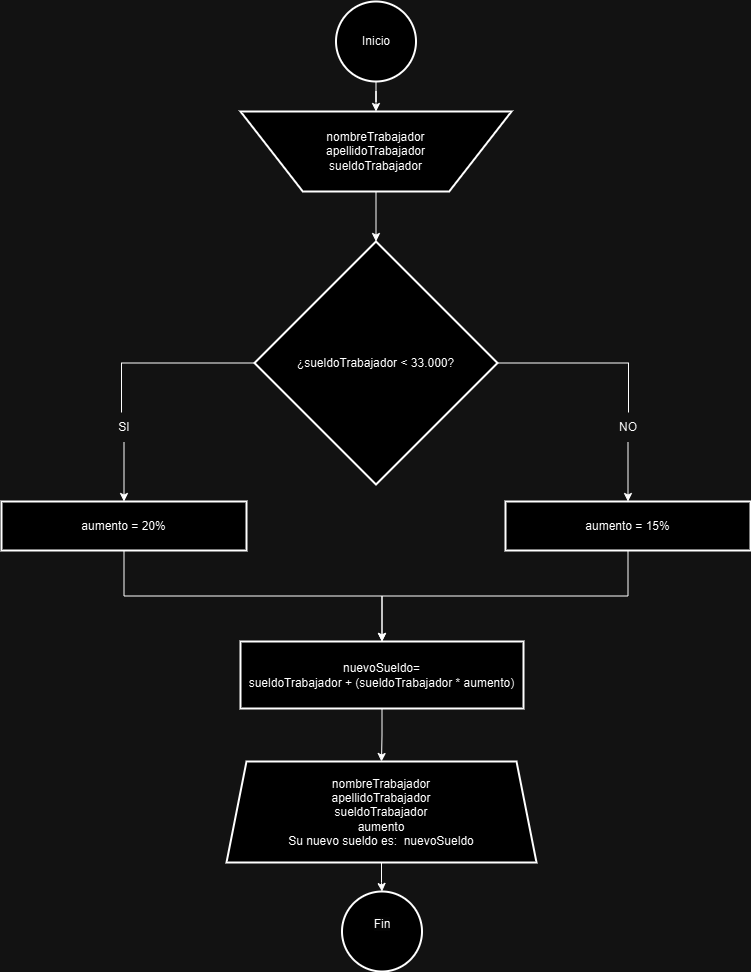

The diagram above was exported from draw.io. Its source (the exported page's mxGraphModel, read from the mxfile embedded in the PNG):
<mxGraphModel dx="1426" dy="747" grid="1" gridSize="10" guides="1" tooltips="1" connect="1" arrows="1" fold="1" page="1" pageScale="1" pageWidth="827" pageHeight="1169" math="0" shadow="0">
  <root>
    <mxCell id="0" />
    <mxCell id="1" parent="0" />
    <mxCell id="2T1-15OQDloyxSKwREAh-33" value="" style="edgeStyle=orthogonalEdgeStyle;rounded=0;orthogonalLoop=1;jettySize=auto;html=1;" edge="1" parent="1" source="2T1-15OQDloyxSKwREAh-34" target="2T1-15OQDloyxSKwREAh-6">
      <mxGeometry relative="1" as="geometry" />
    </mxCell>
    <mxCell id="2T1-15OQDloyxSKwREAh-36" value="" style="edgeStyle=orthogonalEdgeStyle;rounded=0;orthogonalLoop=1;jettySize=auto;html=1;endArrow=none;endFill=0;" edge="1" parent="1" source="2T1-15OQDloyxSKwREAh-5" target="2T1-15OQDloyxSKwREAh-34">
      <mxGeometry relative="1" as="geometry">
        <Array as="points">
          <mxPoint x="146" y="372" />
        </Array>
      </mxGeometry>
    </mxCell>
    <mxCell id="2T1-15OQDloyxSKwREAh-38" value="" style="edgeStyle=orthogonalEdgeStyle;rounded=0;orthogonalLoop=1;jettySize=auto;html=1;endArrow=none;endFill=0;" edge="1" parent="1" source="2T1-15OQDloyxSKwREAh-5" target="2T1-15OQDloyxSKwREAh-37">
      <mxGeometry relative="1" as="geometry">
        <Array as="points">
          <mxPoint x="653" y="372" />
        </Array>
      </mxGeometry>
    </mxCell>
    <mxCell id="2T1-15OQDloyxSKwREAh-5" value="¿sueldoTrabajador &lt; 33.000?" style="rhombus;strokeWidth=2;whiteSpace=wrap;" vertex="1" parent="1">
      <mxGeometry x="279" y="250" width="243" height="243" as="geometry" />
    </mxCell>
    <mxCell id="2T1-15OQDloyxSKwREAh-41" value="" style="edgeStyle=orthogonalEdgeStyle;rounded=0;orthogonalLoop=1;jettySize=auto;html=1;" edge="1" parent="1" source="2T1-15OQDloyxSKwREAh-6" target="2T1-15OQDloyxSKwREAh-8">
      <mxGeometry relative="1" as="geometry" />
    </mxCell>
    <mxCell id="2T1-15OQDloyxSKwREAh-6" value="aumento = 20%" style="whiteSpace=wrap;strokeWidth=2;" vertex="1" parent="1">
      <mxGeometry x="26" y="510" width="245" height="49" as="geometry" />
    </mxCell>
    <mxCell id="2T1-15OQDloyxSKwREAh-40" value="" style="edgeStyle=orthogonalEdgeStyle;rounded=0;orthogonalLoop=1;jettySize=auto;html=1;" edge="1" parent="1" source="2T1-15OQDloyxSKwREAh-7" target="2T1-15OQDloyxSKwREAh-8">
      <mxGeometry relative="1" as="geometry" />
    </mxCell>
    <mxCell id="2T1-15OQDloyxSKwREAh-7" value="aumento = 15%" style="whiteSpace=wrap;strokeWidth=2;" vertex="1" parent="1">
      <mxGeometry x="530" y="510" width="245" height="49" as="geometry" />
    </mxCell>
    <mxCell id="2T1-15OQDloyxSKwREAh-46" value="" style="edgeStyle=orthogonalEdgeStyle;rounded=0;orthogonalLoop=1;jettySize=auto;html=1;" edge="1" parent="1" source="2T1-15OQDloyxSKwREAh-8" target="2T1-15OQDloyxSKwREAh-45">
      <mxGeometry relative="1" as="geometry" />
    </mxCell>
    <mxCell id="2T1-15OQDloyxSKwREAh-8" value="nuevoSueldo= sueldoTrabajador + (sueldoTrabajador * aumento)" style="whiteSpace=wrap;strokeWidth=2;" vertex="1" parent="1">
      <mxGeometry x="265" y="650" width="283" height="67" as="geometry" />
    </mxCell>
    <mxCell id="2T1-15OQDloyxSKwREAh-34" value="SI" style="text;html=1;align=center;verticalAlign=middle;whiteSpace=wrap;rounded=0;" vertex="1" parent="1">
      <mxGeometry x="118.5" y="421" width="60" height="30" as="geometry" />
    </mxCell>
    <mxCell id="2T1-15OQDloyxSKwREAh-39" value="" style="edgeStyle=orthogonalEdgeStyle;rounded=0;orthogonalLoop=1;jettySize=auto;html=1;" edge="1" parent="1" source="2T1-15OQDloyxSKwREAh-37" target="2T1-15OQDloyxSKwREAh-7">
      <mxGeometry relative="1" as="geometry" />
    </mxCell>
    <mxCell id="2T1-15OQDloyxSKwREAh-37" value="NO" style="text;html=1;align=center;verticalAlign=middle;whiteSpace=wrap;rounded=0;" vertex="1" parent="1">
      <mxGeometry x="622.5" y="421" width="60" height="30" as="geometry" />
    </mxCell>
    <mxCell id="2T1-15OQDloyxSKwREAh-44" value="" style="edgeStyle=orthogonalEdgeStyle;rounded=0;orthogonalLoop=1;jettySize=auto;html=1;" edge="1" parent="1" source="2T1-15OQDloyxSKwREAh-43" target="2T1-15OQDloyxSKwREAh-5">
      <mxGeometry relative="1" as="geometry" />
    </mxCell>
    <mxCell id="2T1-15OQDloyxSKwREAh-43" value="nombreTrabajador&lt;div&gt;apellidoTrabajador&lt;/div&gt;&lt;div&gt;&lt;span style=&quot;background-color: initial;&quot;&gt;sueldoTrabajador&lt;/span&gt;&lt;/div&gt;" style="verticalLabelPosition=middle;verticalAlign=middle;html=1;shape=trapezoid;perimeter=trapezoidPerimeter;whiteSpace=wrap;size=0.23;arcSize=10;flipV=1;labelPosition=center;align=center;strokeWidth=2;" vertex="1" parent="1">
      <mxGeometry x="265" y="120" width="271" height="80" as="geometry" />
    </mxCell>
    <mxCell id="2T1-15OQDloyxSKwREAh-50" value="" style="edgeStyle=orthogonalEdgeStyle;rounded=0;orthogonalLoop=1;jettySize=auto;html=1;" edge="1" parent="1" source="2T1-15OQDloyxSKwREAh-45" target="2T1-15OQDloyxSKwREAh-49">
      <mxGeometry relative="1" as="geometry" />
    </mxCell>
    <mxCell id="2T1-15OQDloyxSKwREAh-45" value="nombreTrabajador&lt;div&gt;apellidoTrabajador&lt;/div&gt;&lt;div&gt;sueldoTrabajador&lt;/div&gt;&lt;div&gt;aumento&lt;/div&gt;&lt;div&gt;Su nuevo sueldo es:&amp;nbsp; nuevoSueldo&lt;/div&gt;" style="shape=trapezoid;perimeter=trapezoidPerimeter;whiteSpace=wrap;html=1;fixedSize=1;strokeWidth=2;" vertex="1" parent="1">
      <mxGeometry x="251" y="770" width="310" height="101" as="geometry" />
    </mxCell>
    <mxCell id="2T1-15OQDloyxSKwREAh-49" value="&#10;&lt;span style=&quot;color: rgb(0, 0, 0); font-family: Helvetica; font-size: 12px; font-style: normal; font-variant-ligatures: normal; font-variant-caps: normal; font-weight: 400; letter-spacing: normal; orphans: 2; text-align: center; text-indent: 0px; text-transform: none; widows: 2; word-spacing: 0px; -webkit-text-stroke-width: 0px; white-space: normal; background-color: rgb(251, 251, 251); text-decoration-thickness: initial; text-decoration-style: initial; text-decoration-color: initial; display: inline !important; float: none;&quot;&gt;Fin&lt;/span&gt;&#10;&#10;" style="ellipse;whiteSpace=wrap;html=1;aspect=fixed;strokeWidth=2;" vertex="1" parent="1">
      <mxGeometry x="366.5" y="900" width="80" height="80" as="geometry" />
    </mxCell>
    <mxCell id="2T1-15OQDloyxSKwREAh-52" value="" style="edgeStyle=orthogonalEdgeStyle;rounded=0;orthogonalLoop=1;jettySize=auto;html=1;" edge="1" parent="1" source="2T1-15OQDloyxSKwREAh-51" target="2T1-15OQDloyxSKwREAh-43">
      <mxGeometry relative="1" as="geometry" />
    </mxCell>
    <mxCell id="2T1-15OQDloyxSKwREAh-51" value="Inicio" style="ellipse;whiteSpace=wrap;html=1;aspect=fixed;strokeWidth=2;" vertex="1" parent="1">
      <mxGeometry x="360.5" y="10" width="80" height="80" as="geometry" />
    </mxCell>
  </root>
</mxGraphModel>